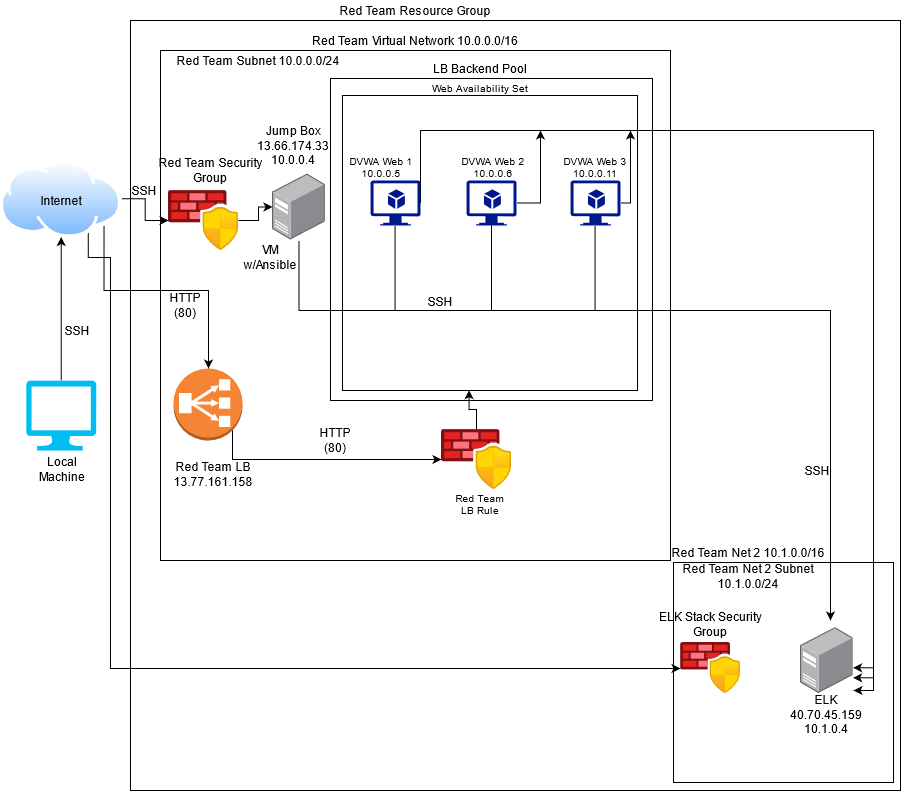

The diagram above was exported from draw.io. Its source (the exported page's mxGraphModel, read from the mxfile embedded in the PNG):
<mxGraphModel dx="618" dy="783" grid="1" gridSize="10" guides="1" tooltips="1" connect="1" arrows="1" fold="1" page="1" pageScale="1" pageWidth="850" pageHeight="1100" math="0" shadow="0">
  <root>
    <mxCell id="0" />
    <mxCell id="1" parent="0" />
    <mxCell id="245ssBT4uIubD5JpOPU2-25" value="" style="whiteSpace=wrap;html=1;aspect=fixed;fillColor=none;imageAspect=0;" parent="1" vertex="1">
      <mxGeometry x="350" y="188" width="322" height="322" as="geometry" />
    </mxCell>
    <mxCell id="245ssBT4uIubD5JpOPU2-39" value="" style="whiteSpace=wrap;html=1;aspect=fixed;fontSize=10;fillColor=none;" parent="1" vertex="1">
      <mxGeometry x="362" y="205" width="295" height="295" as="geometry" />
    </mxCell>
    <mxCell id="245ssBT4uIubD5JpOPU2-2" value="" style="whiteSpace=wrap;html=1;aspect=fixed;fillColor=none;" parent="1" vertex="1">
      <mxGeometry x="180" y="160" width="510" height="510" as="geometry" />
    </mxCell>
    <mxCell id="CC-ppecvg_GZk4V0oXal-1" value="" style="whiteSpace=wrap;html=1;aspect=fixed;fillColor=none;" parent="1" vertex="1">
      <mxGeometry x="150" y="130" width="770" height="770" as="geometry" />
    </mxCell>
    <mxCell id="CC-ppecvg_GZk4V0oXal-2" value="Red Team Resource Group" style="text;html=1;strokeColor=none;fillColor=none;align=center;verticalAlign=middle;whiteSpace=wrap;rounded=0;" parent="1" vertex="1">
      <mxGeometry x="335" y="110" width="200" height="20" as="geometry" />
    </mxCell>
    <mxCell id="245ssBT4uIubD5JpOPU2-20" style="edgeStyle=orthogonalEdgeStyle;rounded=0;orthogonalLoop=1;jettySize=auto;html=1;" parent="1" source="CC-ppecvg_GZk4V0oXal-3" target="245ssBT4uIubD5JpOPU2-16" edge="1">
      <mxGeometry relative="1" as="geometry" />
    </mxCell>
    <mxCell id="CC-ppecvg_GZk4V0oXal-3" value="" style="aspect=fixed;html=1;points=[];align=center;image;fontSize=12;image=img/lib/azure2/networking/Azure_Firewall_Manager.svg;fillColor=none;" parent="1" vertex="1">
      <mxGeometry x="188" y="300" width="70" height="60" as="geometry" />
    </mxCell>
    <mxCell id="245ssBT4uIubD5JpOPU2-7" style="edgeStyle=orthogonalEdgeStyle;rounded=0;orthogonalLoop=1;jettySize=auto;html=1;" parent="1" source="245ssBT4uIubD5JpOPU2-1" target="245ssBT4uIubD5JpOPU2-4" edge="1">
      <mxGeometry relative="1" as="geometry" />
    </mxCell>
    <mxCell id="245ssBT4uIubD5JpOPU2-1" value="" style="verticalLabelPosition=bottom;html=1;verticalAlign=top;align=center;strokeColor=none;fillColor=#00BEF2;shape=mxgraph.azure.computer;pointerEvents=1;" parent="1" vertex="1">
      <mxGeometry x="45.72" y="490" width="70" height="70" as="geometry" />
    </mxCell>
    <mxCell id="245ssBT4uIubD5JpOPU2-3" value="Red Team Virtual Network 10.0.0.0/16" style="text;html=1;strokeColor=none;fillColor=none;align=center;verticalAlign=middle;whiteSpace=wrap;rounded=0;" parent="1" vertex="1">
      <mxGeometry x="310" y="140" width="250" height="20" as="geometry" />
    </mxCell>
    <mxCell id="245ssBT4uIubD5JpOPU2-9" style="edgeStyle=orthogonalEdgeStyle;rounded=0;orthogonalLoop=1;jettySize=auto;html=1;exitX=1;exitY=0.5;exitDx=0;exitDy=0;" parent="1" source="245ssBT4uIubD5JpOPU2-4" target="CC-ppecvg_GZk4V0oXal-3" edge="1">
      <mxGeometry relative="1" as="geometry" />
    </mxCell>
    <mxCell id="245ssBT4uIubD5JpOPU2-22" style="edgeStyle=orthogonalEdgeStyle;rounded=0;orthogonalLoop=1;jettySize=auto;html=1;exitX=1;exitY=1;exitDx=0;exitDy=0;" parent="1" source="245ssBT4uIubD5JpOPU2-4" target="245ssBT4uIubD5JpOPU2-21" edge="1">
      <mxGeometry relative="1" as="geometry">
        <Array as="points">
          <mxPoint x="124" y="400" />
          <mxPoint x="228" y="400" />
        </Array>
      </mxGeometry>
    </mxCell>
    <mxCell id="csoN5qt4LDL0t6etiKqg-7" style="edgeStyle=orthogonalEdgeStyle;rounded=0;orthogonalLoop=1;jettySize=auto;html=1;exitX=0.75;exitY=1;exitDx=0;exitDy=0;fontSize=12;" edge="1" parent="1" source="245ssBT4uIubD5JpOPU2-4" target="csoN5qt4LDL0t6etiKqg-5">
      <mxGeometry relative="1" as="geometry">
        <Array as="points">
          <mxPoint x="108" y="367" />
          <mxPoint x="130" y="367" />
          <mxPoint x="130" y="778" />
        </Array>
      </mxGeometry>
    </mxCell>
    <mxCell id="245ssBT4uIubD5JpOPU2-4" value="" style="aspect=fixed;perimeter=ellipsePerimeter;html=1;align=center;shadow=0;dashed=0;spacingTop=3;image;image=img/lib/active_directory/internet_cloud.svg;fillColor=none;" parent="1" vertex="1">
      <mxGeometry x="20" y="270" width="121.43" height="76.5" as="geometry" />
    </mxCell>
    <mxCell id="245ssBT4uIubD5JpOPU2-5" value="Internet" style="text;html=1;strokeColor=none;fillColor=none;align=center;verticalAlign=middle;whiteSpace=wrap;rounded=0;" parent="1" vertex="1">
      <mxGeometry x="60.72" y="300" width="40" height="20" as="geometry" />
    </mxCell>
    <mxCell id="245ssBT4uIubD5JpOPU2-10" value="SSH" style="text;html=1;strokeColor=none;fillColor=none;align=center;verticalAlign=middle;whiteSpace=wrap;rounded=0;" parent="1" vertex="1">
      <mxGeometry x="77" y="430" width="40" height="20" as="geometry" />
    </mxCell>
    <mxCell id="245ssBT4uIubD5JpOPU2-11" value="SSH" style="text;html=1;strokeColor=none;fillColor=none;align=center;verticalAlign=middle;whiteSpace=wrap;rounded=0;" parent="1" vertex="1">
      <mxGeometry x="144" y="290" width="40" height="20" as="geometry" />
    </mxCell>
    <mxCell id="245ssBT4uIubD5JpOPU2-14" value="Red Team Security Group" style="text;html=1;strokeColor=none;fillColor=none;align=center;verticalAlign=middle;whiteSpace=wrap;rounded=0;" parent="1" vertex="1">
      <mxGeometry x="175" y="270" width="110" height="20" as="geometry" />
    </mxCell>
    <mxCell id="245ssBT4uIubD5JpOPU2-15" value="Local Machine" style="text;html=1;strokeColor=none;fillColor=none;align=center;verticalAlign=middle;whiteSpace=wrap;rounded=0;" parent="1" vertex="1">
      <mxGeometry x="47" y="569" width="70" height="20" as="geometry" />
    </mxCell>
    <mxCell id="245ssBT4uIubD5JpOPU2-17" value="&lt;div&gt;Jump Box 13.66.174.33&lt;/div&gt;&lt;div&gt;10.0.0.4&lt;br&gt;&lt;/div&gt;" style="text;html=1;strokeColor=none;fillColor=none;align=center;verticalAlign=middle;whiteSpace=wrap;rounded=0;" parent="1" vertex="1">
      <mxGeometry x="258" y="230" width="110" height="50" as="geometry" />
    </mxCell>
    <mxCell id="245ssBT4uIubD5JpOPU2-18" value="VM w/Ansible" style="text;html=1;strokeColor=none;fillColor=none;align=center;verticalAlign=middle;whiteSpace=wrap;rounded=0;" parent="1" vertex="1">
      <mxGeometry x="270" y="346.5" width="40" height="40" as="geometry" />
    </mxCell>
    <mxCell id="245ssBT4uIubD5JpOPU2-43" style="edgeStyle=orthogonalEdgeStyle;rounded=0;orthogonalLoop=1;jettySize=auto;html=1;exitX=0.855;exitY=0.855;exitDx=0;exitDy=0;exitPerimeter=0;fontSize=10;" parent="1" source="245ssBT4uIubD5JpOPU2-21" target="245ssBT4uIubD5JpOPU2-41" edge="1">
      <mxGeometry relative="1" as="geometry">
        <Array as="points">
          <mxPoint x="252" y="569" />
        </Array>
      </mxGeometry>
    </mxCell>
    <mxCell id="245ssBT4uIubD5JpOPU2-21" value="" style="outlineConnect=0;dashed=0;verticalLabelPosition=bottom;verticalAlign=top;align=center;html=1;shape=mxgraph.aws3.classic_load_balancer;fillColor=#F58534;gradientColor=none;" parent="1" vertex="1">
      <mxGeometry x="193" y="478" width="69" height="72" as="geometry" />
    </mxCell>
    <mxCell id="245ssBT4uIubD5JpOPU2-23" value="HTTP (80)" style="text;html=1;strokeColor=none;fillColor=none;align=center;verticalAlign=middle;whiteSpace=wrap;rounded=0;" parent="1" vertex="1">
      <mxGeometry x="180" y="395" width="50" height="40" as="geometry" />
    </mxCell>
    <mxCell id="245ssBT4uIubD5JpOPU2-24" value="Red Team LB 13.77.161.158" style="text;html=1;strokeColor=none;fillColor=none;align=center;verticalAlign=middle;whiteSpace=wrap;rounded=0;" parent="1" vertex="1">
      <mxGeometry x="188" y="564" width="90" height="40" as="geometry" />
    </mxCell>
    <mxCell id="245ssBT4uIubD5JpOPU2-26" value="LB Backend Pool" style="text;html=1;strokeColor=none;fillColor=none;align=center;verticalAlign=middle;whiteSpace=wrap;rounded=0;" parent="1" vertex="1">
      <mxGeometry x="451" y="168" width="98" height="20" as="geometry" />
    </mxCell>
    <mxCell id="csoN5qt4LDL0t6etiKqg-20" style="edgeStyle=orthogonalEdgeStyle;rounded=0;orthogonalLoop=1;jettySize=auto;html=1;exitX=1;exitY=0.5;exitDx=0;exitDy=0;exitPerimeter=0;fontSize=12;" edge="1" parent="1" source="245ssBT4uIubD5JpOPU2-27">
      <mxGeometry relative="1" as="geometry">
        <mxPoint x="873" y="800" as="targetPoint" />
        <Array as="points">
          <mxPoint x="440" y="240" />
          <mxPoint x="893" y="240" />
          <mxPoint x="893" y="800" />
        </Array>
      </mxGeometry>
    </mxCell>
    <mxCell id="245ssBT4uIubD5JpOPU2-27" value="" style="aspect=fixed;pointerEvents=1;shadow=0;dashed=0;html=1;strokeColor=none;labelPosition=center;verticalLabelPosition=bottom;verticalAlign=top;align=center;fillColor=#00188D;shape=mxgraph.azure.virtual_machine_feature" parent="1" vertex="1">
      <mxGeometry x="390" y="290" width="50" height="45" as="geometry" />
    </mxCell>
    <mxCell id="csoN5qt4LDL0t6etiKqg-21" style="edgeStyle=orthogonalEdgeStyle;rounded=0;orthogonalLoop=1;jettySize=auto;html=1;exitX=1;exitY=0.5;exitDx=0;exitDy=0;exitPerimeter=0;fontSize=12;" edge="1" parent="1" source="245ssBT4uIubD5JpOPU2-28">
      <mxGeometry relative="1" as="geometry">
        <mxPoint x="560" y="240" as="targetPoint" />
      </mxGeometry>
    </mxCell>
    <mxCell id="245ssBT4uIubD5JpOPU2-28" value="" style="aspect=fixed;pointerEvents=1;shadow=0;dashed=0;html=1;strokeColor=none;labelPosition=center;verticalLabelPosition=bottom;verticalAlign=top;align=center;fillColor=#00188D;shape=mxgraph.azure.virtual_machine_feature" parent="1" vertex="1">
      <mxGeometry x="486" y="290" width="50" height="45" as="geometry" />
    </mxCell>
    <mxCell id="csoN5qt4LDL0t6etiKqg-22" style="edgeStyle=orthogonalEdgeStyle;rounded=0;orthogonalLoop=1;jettySize=auto;html=1;exitX=1;exitY=0.5;exitDx=0;exitDy=0;exitPerimeter=0;fontSize=12;" edge="1" parent="1" source="245ssBT4uIubD5JpOPU2-29">
      <mxGeometry relative="1" as="geometry">
        <mxPoint x="650" y="240" as="targetPoint" />
        <Array as="points">
          <mxPoint x="650" y="313" />
        </Array>
      </mxGeometry>
    </mxCell>
    <mxCell id="245ssBT4uIubD5JpOPU2-29" value="" style="aspect=fixed;pointerEvents=1;shadow=0;dashed=0;html=1;strokeColor=none;labelPosition=center;verticalLabelPosition=bottom;verticalAlign=top;align=center;fillColor=#00188D;shape=mxgraph.azure.virtual_machine_feature" parent="1" vertex="1">
      <mxGeometry x="590" y="290" width="50" height="45" as="geometry" />
    </mxCell>
    <mxCell id="245ssBT4uIubD5JpOPU2-33" value="&lt;div style=&quot;font-size: 10px&quot;&gt;&lt;font style=&quot;font-size: 10px&quot;&gt;DVWA Web 1&lt;br&gt;&lt;/font&gt;&lt;/div&gt;&lt;div style=&quot;font-size: 10px&quot;&gt;&lt;font style=&quot;font-size: 10px&quot;&gt;10.0.0.5&lt;br&gt;&lt;/font&gt;&lt;/div&gt;" style="text;html=1;strokeColor=none;fillColor=none;align=center;verticalAlign=middle;whiteSpace=wrap;rounded=0;" parent="1" vertex="1">
      <mxGeometry x="351" y="257" width="100" height="40" as="geometry" />
    </mxCell>
    <mxCell id="245ssBT4uIubD5JpOPU2-34" value="&lt;div style=&quot;font-size: 10px&quot;&gt;&lt;font style=&quot;font-size: 10px&quot;&gt;DVWA Web 2&lt;br&gt;&lt;/font&gt;&lt;/div&gt;&lt;div style=&quot;font-size: 10px&quot;&gt;&lt;font style=&quot;font-size: 10px&quot;&gt;10.0.0.6&lt;br&gt;&lt;/font&gt;&lt;/div&gt;" style="text;html=1;strokeColor=none;fillColor=none;align=center;verticalAlign=middle;whiteSpace=wrap;rounded=0;" parent="1" vertex="1">
      <mxGeometry x="463" y="257" width="100" height="40" as="geometry" />
    </mxCell>
    <mxCell id="245ssBT4uIubD5JpOPU2-35" value="&lt;div style=&quot;font-size: 10px&quot;&gt;&lt;font style=&quot;font-size: 10px&quot;&gt;DVWA Web 3&lt;br&gt;&lt;/font&gt;&lt;/div&gt;&lt;div style=&quot;font-size: 10px&quot;&gt;&lt;font style=&quot;font-size: 10px&quot;&gt;10.0.0.11&lt;br&gt;&lt;/font&gt;&lt;/div&gt;" style="text;html=1;strokeColor=none;fillColor=none;align=center;verticalAlign=middle;whiteSpace=wrap;rounded=0;" parent="1" vertex="1">
      <mxGeometry x="565" y="257" width="100" height="40" as="geometry" />
    </mxCell>
    <mxCell id="245ssBT4uIubD5JpOPU2-40" value="Web Availability Set" style="text;html=1;strokeColor=none;fillColor=none;align=center;verticalAlign=middle;whiteSpace=wrap;rounded=0;fontSize=10;" parent="1" vertex="1">
      <mxGeometry x="440" y="188" width="120" height="20" as="geometry" />
    </mxCell>
    <mxCell id="245ssBT4uIubD5JpOPU2-46" style="edgeStyle=orthogonalEdgeStyle;rounded=0;orthogonalLoop=1;jettySize=auto;html=1;entryX=0.429;entryY=0.999;entryDx=0;entryDy=0;entryPerimeter=0;fontSize=10;" parent="1" source="245ssBT4uIubD5JpOPU2-41" target="245ssBT4uIubD5JpOPU2-39" edge="1">
      <mxGeometry relative="1" as="geometry" />
    </mxCell>
    <mxCell id="245ssBT4uIubD5JpOPU2-41" value="" style="aspect=fixed;html=1;points=[];align=center;image;fontSize=12;image=img/lib/azure2/networking/Azure_Firewall_Manager.svg;fillColor=none;" parent="1" vertex="1">
      <mxGeometry x="461" y="539" width="70" height="60" as="geometry" />
    </mxCell>
    <mxCell id="245ssBT4uIubD5JpOPU2-44" value="HTTP (80)" style="text;html=1;strokeColor=none;fillColor=none;align=center;verticalAlign=middle;whiteSpace=wrap;rounded=0;" parent="1" vertex="1">
      <mxGeometry x="330" y="530" width="50" height="40" as="geometry" />
    </mxCell>
    <mxCell id="245ssBT4uIubD5JpOPU2-45" value="Red Team LB Rule" style="text;html=1;strokeColor=none;fillColor=none;align=center;verticalAlign=middle;whiteSpace=wrap;rounded=0;fontSize=10;" parent="1" vertex="1">
      <mxGeometry x="470" y="604" width="60" height="20" as="geometry" />
    </mxCell>
    <mxCell id="csoN5qt4LDL0t6etiKqg-1" value="" style="whiteSpace=wrap;html=1;aspect=fixed;fillColor=none;" vertex="1" parent="1">
      <mxGeometry x="693" y="672" width="220" height="220" as="geometry" />
    </mxCell>
    <mxCell id="csoN5qt4LDL0t6etiKqg-2" value="Red Team Subnet 10.0.0.0/24" style="text;html=1;strokeColor=none;fillColor=none;align=center;verticalAlign=middle;whiteSpace=wrap;rounded=0;fontSize=12;" vertex="1" parent="1">
      <mxGeometry x="193" y="160" width="170" height="20" as="geometry" />
    </mxCell>
    <mxCell id="csoN5qt4LDL0t6etiKqg-3" value="Red Team Net 2 10.1.0.0/16" style="text;html=1;strokeColor=none;fillColor=none;align=center;verticalAlign=middle;whiteSpace=wrap;rounded=0;" vertex="1" parent="1">
      <mxGeometry x="686" y="652" width="164" height="20" as="geometry" />
    </mxCell>
    <mxCell id="csoN5qt4LDL0t6etiKqg-4" value="Red Team Net 2 Subnet 10.1.0.0/24" style="text;html=1;strokeColor=none;fillColor=none;align=center;verticalAlign=middle;whiteSpace=wrap;rounded=0;fontSize=12;" vertex="1" parent="1">
      <mxGeometry x="678" y="672" width="180" height="28" as="geometry" />
    </mxCell>
    <mxCell id="csoN5qt4LDL0t6etiKqg-5" value="" style="aspect=fixed;html=1;points=[];align=center;image;fontSize=12;image=img/lib/azure2/networking/Azure_Firewall_Manager.svg;fillColor=none;" vertex="1" parent="1">
      <mxGeometry x="700" y="752" width="60" height="51.43" as="geometry" />
    </mxCell>
    <mxCell id="csoN5qt4LDL0t6etiKqg-6" value="ELK Stack Security Group" style="text;html=1;strokeColor=none;fillColor=none;align=center;verticalAlign=middle;whiteSpace=wrap;rounded=0;fontSize=12;" vertex="1" parent="1">
      <mxGeometry x="660" y="720" width="140" height="28" as="geometry" />
    </mxCell>
    <mxCell id="csoN5qt4LDL0t6etiKqg-8" value="" style="points=[];aspect=fixed;html=1;align=center;shadow=0;dashed=0;image;image=img/lib/allied_telesis/computer_and_terminals/Server_Desktop.svg;fontSize=12;fillColor=none;" vertex="1" parent="1">
      <mxGeometry x="820" y="736.75" width="52.6" height="66.68" as="geometry" />
    </mxCell>
    <mxCell id="csoN5qt4LDL0t6etiKqg-9" style="edgeStyle=orthogonalEdgeStyle;rounded=0;orthogonalLoop=1;jettySize=auto;html=1;fontSize=12;" edge="1" parent="1" source="245ssBT4uIubD5JpOPU2-16">
      <mxGeometry relative="1" as="geometry">
        <mxPoint x="850" y="730" as="targetPoint" />
        <Array as="points">
          <mxPoint x="318" y="420" />
          <mxPoint x="850" y="420" />
        </Array>
      </mxGeometry>
    </mxCell>
    <mxCell id="245ssBT4uIubD5JpOPU2-16" value="" style="points=[];aspect=fixed;html=1;align=center;shadow=0;dashed=0;image;image=img/lib/allied_telesis/computer_and_terminals/Server_Desktop.svg;fillColor=none;" parent="1" vertex="1">
      <mxGeometry x="292" y="283" width="52.86" height="67" as="geometry" />
    </mxCell>
    <mxCell id="csoN5qt4LDL0t6etiKqg-14" value="" style="endArrow=none;html=1;fontSize=12;entryX=0.5;entryY=1;entryDx=0;entryDy=0;entryPerimeter=0;" edge="1" parent="1" target="245ssBT4uIubD5JpOPU2-28">
      <mxGeometry width="50" height="50" relative="1" as="geometry">
        <mxPoint x="511" y="420" as="sourcePoint" />
        <mxPoint x="580" y="380" as="targetPoint" />
      </mxGeometry>
    </mxCell>
    <mxCell id="csoN5qt4LDL0t6etiKqg-15" value="" style="endArrow=none;html=1;fontSize=12;entryX=0.5;entryY=1;entryDx=0;entryDy=0;entryPerimeter=0;" edge="1" parent="1">
      <mxGeometry width="50" height="50" relative="1" as="geometry">
        <mxPoint x="414.58" y="420" as="sourcePoint" />
        <mxPoint x="414.58" y="335" as="targetPoint" />
      </mxGeometry>
    </mxCell>
    <mxCell id="csoN5qt4LDL0t6etiKqg-16" value="" style="endArrow=none;html=1;fontSize=12;entryX=0.5;entryY=1;entryDx=0;entryDy=0;entryPerimeter=0;" edge="1" parent="1">
      <mxGeometry width="50" height="50" relative="1" as="geometry">
        <mxPoint x="614.5799999999999" y="420" as="sourcePoint" />
        <mxPoint x="614.5799999999999" y="335" as="targetPoint" />
      </mxGeometry>
    </mxCell>
    <mxCell id="csoN5qt4LDL0t6etiKqg-17" value="SSH" style="text;html=1;strokeColor=none;fillColor=none;align=center;verticalAlign=middle;whiteSpace=wrap;rounded=0;" vertex="1" parent="1">
      <mxGeometry x="410" y="390.5" width="100" height="40" as="geometry" />
    </mxCell>
    <mxCell id="csoN5qt4LDL0t6etiKqg-18" value="SSH" style="text;html=1;strokeColor=none;fillColor=none;align=center;verticalAlign=middle;whiteSpace=wrap;rounded=0;" vertex="1" parent="1">
      <mxGeometry x="787" y="560" width="100" height="40" as="geometry" />
    </mxCell>
    <mxCell id="csoN5qt4LDL0t6etiKqg-19" value="&lt;div&gt;ELK&lt;/div&gt;&lt;div&gt;40.70.45.159&lt;/div&gt;&lt;div&gt;10.1.0.4&lt;br&gt;&lt;/div&gt;" style="text;html=1;strokeColor=none;fillColor=none;align=center;verticalAlign=middle;whiteSpace=wrap;rounded=0;fontSize=12;" vertex="1" parent="1">
      <mxGeometry x="756.3" y="810" width="180" height="28" as="geometry" />
    </mxCell>
    <mxCell id="csoN5qt4LDL0t6etiKqg-23" value="" style="endArrow=classic;html=1;fontSize=12;" edge="1" parent="1">
      <mxGeometry width="50" height="50" relative="1" as="geometry">
        <mxPoint x="892.6" y="777.3" as="sourcePoint" />
        <mxPoint x="872.6" y="777.3" as="targetPoint" />
      </mxGeometry>
    </mxCell>
    <mxCell id="csoN5qt4LDL0t6etiKqg-25" value="" style="endArrow=classic;html=1;fontSize=12;" edge="1" parent="1">
      <mxGeometry width="50" height="50" relative="1" as="geometry">
        <mxPoint x="892.5999999999999" y="787.3" as="sourcePoint" />
        <mxPoint x="872.5999999999999" y="787.3" as="targetPoint" />
      </mxGeometry>
    </mxCell>
  </root>
</mxGraphModel>